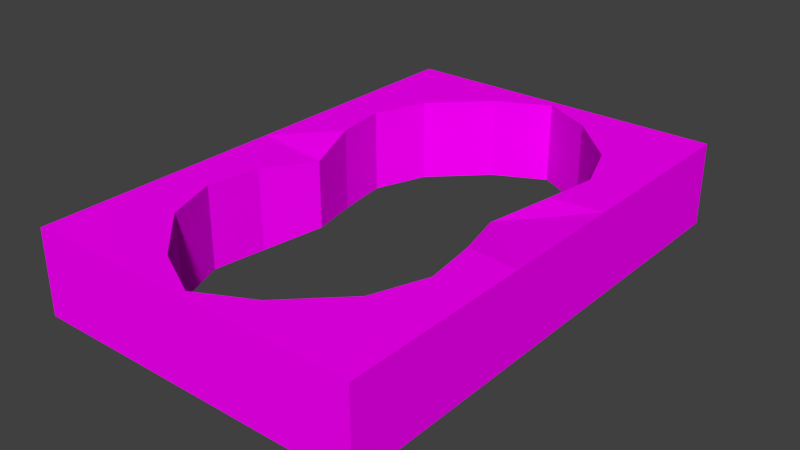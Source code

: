 # Source: Hole1.blend  (saved by Blender 2.76.0; exported with 4.5.12 LTS)
import bpy
from mathutils import Matrix  # noqa: F401  (used for matrix-valued properties, if any)

bpy.ops.wm.read_factory_settings(use_empty=True)
scene = bpy.context.scene
scene.name = 'Scene'

# ---- collections
col_collection_1 = bpy.data.collections.new('Collection 1'); scene.collection.children.link(col_collection_1)

# ---- images (referenced by path relative to the original .blend; pixels are not part of the script)
import os
ASSET_DIR = os.environ.get("B2B_ASSET_DIR", "")  # directory of the original .blend (textures are referenced by path, not embedded)
HERE = os.path.dirname(os.path.abspath(__file__))  # packed textures are extracted next to this script under _unpacked/

def load_image(name, relpath, width, height, colorspace="sRGB"):
    """Load a texture the original file referenced (path relative to the .blend, or extracted next to this script)."""
    p = next((c for c in (os.path.join(HERE, relpath), os.path.join(ASSET_DIR, relpath)) if relpath and os.path.exists(c)), "")
    if p:
        img = bpy.data.images.load(p, check_existing=True)
        img.name = name
    else:  # same state as the original file: an image datablock whose file is absent (Cycles renders it pink)
        img = bpy.data.images.new(name, width, height)
        img.source = "FILE"
        img.filepath = "//" + (relpath or name)
    img.colorspace_settings.name = colorspace
    return img
img_wall_jpg = load_image('wall.jpg', 'wall.jpg', 1024, 1024, 'sRGB')

# ---- materials (node trees are filled in below, after node groups)
mat_material = bpy.data.materials.new('Material')
mat_material.alpha_threshold = 0.0
mat_material.roughness = 0.5

# ---- material node trees
mat_material.use_nodes = True; mat_material.node_tree.nodes.clear()
_N = mat_material.node_tree.nodes; _L = mat_material.node_tree.links
n0 = _N.new('ShaderNodeOutputMaterial'); n0.name = 'Material Output'; n0.location = (300, 300)
n1 = _N.new('ShaderNodeBsdfDiffuse'); n1.name = 'Diffuse BSDF'; n1.location = (96, 295)
n2 = _N.new('ShaderNodeTexImage'); n2.name = 'Image Texture'; n2.location = (-96, 311)
n2.width = 140
n2.image = img_wall_jpg
_L.new(n1.outputs[0], n0.inputs[0])
_L.new(n2.outputs[0], n1.inputs[0])
n0.is_active_output = True

# ---- world
world_world = bpy.data.worlds.new('World'); scene.world = world_world
world_world.color = (0.05088, 0.05088, 0.05088)
world_world.use_sun_shadow = False
world_world.sun_shadow_jitter_overblur = 0.0
world_world.cycles.sampling_method = 'MANUAL'
world_world.cycles.sample_map_resolution = 256

# ---- meshes
me_cube_001 = bpy.data.meshes.new('Cube.001')
me_cube_001.from_pydata([(1.0, -1.0, 0.5), (1.0, -1.0, -0.5), (-1.0, -1.0, 0.5), (-1.0, -1.0, -0.5), (1.0, 0.0, -0.5), (1.0, 0.0, 0.5), (-1.0, 0.0, 0.5), (-1.0, 0.0, -0.5), (1.0, -0.5, 0.5), (1.0, -1.0, 0.0), (0.0, -1.0, -0.5), (0.0, -1.0, 0.5), (-1.0, -1.0, 0.0), (-1.0, -0.5, -0.5), (1.0, -0.5, -0.5), (-1.0, -0.5, 0.5), (1.0, 0.0, 0.0), (-1.0, 0.0, 0.0), (-1.0, -0.5, 0.0), (0.0, -1.0, 0.0), (1.0, -0.5, 0.0), (1.0, -0.75, 0.5), (1.0, -1.0, -0.25), (0.5, -1.0, -0.5), (-0.5, -1.0, 0.5), (-1.0, -1.0, 0.25), (-1.0, -0.75, -0.5), (1.0, -0.25, -0.5), (-1.0, -0.25, 0.5), (1.0, 0.0, -0.25), (-1.0, 0.0, -0.25), (-0.5801, 0.0, 0.4108), (0.5801, 0.0, -0.4108), (1.0, -0.25, 0.5), (1.0, -1.0, 0.25), (-0.5, -1.0, -0.5), (0.5, -1.0, 0.5), (-1.0, -1.0, -0.25), (-1.0, -0.25, -0.5), (1.0, -0.75, -0.5), (-1.0, -0.75, 0.5), (1.0, 0.0, 0.25), (-1.0, 0.0, 0.25), (0.5801, 0.0, 0.4108), (-0.5801, 0.0, -0.4108), (0.7436, -0.4445, -0.5), (-0.7436, -0.4445, -0.5), (0.0, -0.966, -0.5), (-0.7436, -0.4445, 0.5), (0.7436, -0.4445, 0.5), (0.0, -0.966, 0.5), (-1.0, -0.5, -0.25), (-1.0, -0.5, 0.25), (-1.0, -0.75, 0.0), (-1.0, -0.25, 0.0), (0.0, -1.0, -0.25), (0.0, -1.0, 0.25), (0.5, -1.0, 0.0), (-0.5, -1.0, 0.0), (1.0, -0.5, -0.25), (1.0, -0.5, 0.25), (1.0, -0.25, 0.0), (1.0, -0.75, 0.0), (1.0, -0.75, 0.25), (1.0, -0.25, 0.25), (1.0, -0.25, -0.25), (-0.5, -1.0, 0.25), (0.5, -1.0, 0.25), (0.5, -1.0, -0.25), (-1.0, -0.25, 0.25), (-1.0, -0.75, 0.25), (-1.0, -0.75, -0.25), (0.699, -0.2312, 0.5), (0.6248, -0.6569, 0.5), (-0.6248, -0.6569, 0.5), (-0.699, -0.2312, -0.5), (-0.6248, -0.6569, -0.5), (0.6248, -0.6569, -0.5), (0.699, -0.2312, -0.5), (-0.699, -0.2312, 0.5), (-1.0, -0.25, -0.25), (-0.5, -1.0, -0.25), (1.0, -0.75, -0.25), (0.699, -0.2312, 0.5), (-0.699, -0.2312, -0.5), (0.699, -0.2312, -0.5), (-0.699, -0.2312, 0.5), (-0.25, -1.0, -0.5), (-0.25, -1.0, 0.0), (-0.25, -1.0, 0.5), (-0.25, -1.0, 0.25), (-0.3124, -0.8604, 0.5), (-0.3124, -0.8604, -0.5), (-0.25, -1.0, -0.25), (0.25, -1.0, 0.5), (0.25, -1.0, -0.5), (0.25, -1.0, 0.0), (0.25, -1.0, 0.25), (0.25, -1.0, -0.25), (0.3124, -0.8604, 0.5), (0.3124, -0.8604, -0.5), (1.0, -1.0, 0.5), (-1.0, -1.0, 0.5), (1.0, 0.0, 0.5), (-1.0, 0.0, 0.5), (1.0, -0.5, 0.5), (0.0, -1.0, 0.5), (-1.0, -0.5, 0.5), (1.0, -0.75, 0.5), (-0.5, -1.0, 0.5), (-1.0, -0.25, 0.5), (1.0, -0.25, 0.5), (0.5, -1.0, 0.5), (-1.0, -0.75, 0.5), (-0.25, -1.0, 0.5), (0.25, -1.0, 0.5)], [(84, 86), (83, 85)], [(82, 22, 1, 39), (81, 37, 3, 35), (80, 30, 7, 38), (79, 31, 6, 28), (78, 32, 4, 27), (77, 45, 14, 39), (92, 76, 74, 91), (74, 48, 15, 40), (71, 51, 13, 26), (70, 52, 18, 53), (69, 42, 17, 54), (98, 55, 10, 95), (97, 56, 19, 96), (66, 25, 12, 58), (65, 59, 14, 27), (64, 60, 20, 61), (63, 34, 9, 62), (60, 63, 62, 20), (8, 21, 63, 60), (21, 0, 34, 63), (41, 64, 61, 16), (5, 33, 64, 41), (33, 8, 60, 64), (29, 65, 27, 4), (16, 61, 65, 29), (61, 20, 59, 65), (90, 66, 58, 88), (89, 24, 66, 90), (24, 2, 25, 66), (34, 67, 57, 9), (0, 36, 67, 34), (94, 11, 56, 97), (22, 68, 23, 1), (9, 57, 68, 22), (96, 19, 55, 98), (52, 69, 54, 18), (15, 28, 69, 52), (28, 6, 42, 69), (25, 70, 53, 12), (2, 40, 70, 25), (40, 15, 52, 70), (37, 71, 26, 3), (12, 53, 71, 37), (53, 18, 51, 71), (8, 33, 72, 49), (33, 5, 43, 72), (94, 99, 50, 11), (0, 21, 73, 36), (21, 8, 49, 73), (24, 74, 40, 2), (89, 91, 74, 24), (76, 46, 48, 74), (100, 99, 73, 77), (13, 38, 75, 46), (38, 7, 44, 75), (87, 92, 47, 10), (3, 26, 76, 35), (26, 13, 46, 76), (23, 77, 39, 1), (95, 100, 77, 23), (45, 49, 72, 78), (45, 78, 27, 14), (77, 73, 49, 45), (48, 79, 28, 15), (75, 79, 48, 46), (51, 80, 38, 13), (18, 54, 80, 51), (54, 17, 30, 80), (93, 81, 35, 87), (88, 58, 81, 93), (58, 12, 37, 81), (59, 82, 39, 14), (20, 62, 82, 59), (62, 9, 22, 82), (79, 75, 44, 31), (32, 78, 72, 43), (19, 88, 93, 55), (55, 93, 87, 10), (35, 76, 92, 87), (11, 50, 91, 89), (11, 89, 90, 56), (56, 90, 88, 19), (47, 92, 91, 50), (10, 47, 100, 95), (47, 50, 99, 100), (36, 73, 99, 94), (57, 96, 98, 68), (36, 94, 97, 67), (67, 97, 96, 57), (68, 98, 95, 23), (15, 40, 113, 107), (33, 8, 105, 111), (94, 36, 112, 115), (89, 24, 109, 114), (6, 28, 110, 104), (2, 40, 113, 102), (21, 0, 101, 108), (89, 11, 106, 114), (94, 11, 106, 115), (5, 33, 111, 103), (24, 2, 102, 109), (0, 36, 112, 101), (15, 28, 110, 107), (8, 21, 108, 105)])
_uv = me_cube_001.uv_layers.new(name='UVMap')
_uv.uv.foreach_set('vector', [0.809, 0.06376, 0.7454, 0.06376, 0.7454, 0.0001527, 0.809, 0.0001527, 0.1274, 0.5855, 0.0001526, 0.5855, 0.0001526, 0.5219, 0.1274, 0.5219, 0.7001, 0.7128, 0.7637, 0.7128, 0.7637, 0.7764, 0.7001, 0.7764, 0.07159, 0.1265, 0.009061, 0.1528, 0.01682, 0.05635, 0.07257, 0.05698, 0.6776, 0.3961, 0.741, 0.3705, 0.7321, 0.4678, 0.6758, 0.4666, 0.5535, 0.4027, 0.6206, 0.4058, 0.6248, 0.474, 0.5771, 0.4938, 0.291, 0.3905, 0.1912, 0.3996, 0.1945, 0.1171, 0.2912, 0.1251, 0.1945, 0.1171, 0.1284, 0.1165, 0.1227, 0.04896, 0.1687, 0.02849, 0.5729, 0.7128, 0.6365, 0.7128, 0.6365, 0.7764, 0.5729, 0.7764, 0.5729, 0.5855, 0.6365, 0.5855, 0.6365, 0.6492, 0.5729, 0.6492, 0.7001, 0.5855, 0.7637, 0.5855, 0.7637, 0.6492, 0.7001, 0.6492, 0.3182, 0.5855, 0.2546, 0.5855, 0.2546, 0.5219, 0.3182, 0.5219, 0.3182, 0.7128, 0.2546, 0.7128, 0.2546, 0.6492, 0.3182, 0.6492, 0.1274, 0.7128, 0.0001527, 0.7128, 0.0001526, 0.6492, 0.1274, 0.6492, 0.9362, 0.06376, 0.8726, 0.06376, 0.8726, 0.0001527, 0.9362, 0.0001527, 0.9362, 0.191, 0.8726, 0.191, 0.8726, 0.1274, 0.9362, 0.1274, 0.809, 0.191, 0.7454, 0.191, 0.7454, 0.1274, 0.809, 0.1274, 0.8726, 0.191, 0.809, 0.191, 0.809, 0.1274, 0.8726, 0.1274, 0.8726, 0.2546, 0.809, 0.2546, 0.809, 0.191, 0.8726, 0.191, 0.809, 0.2546, 0.7454, 0.2546, 0.7454, 0.191, 0.809, 0.191, 0.9998, 0.191, 0.9362, 0.191, 0.9362, 0.1274, 0.9998, 0.1274, 0.9998, 0.2546, 0.9362, 0.2546, 0.9362, 0.191, 0.9998, 0.191, 0.9362, 0.2546, 0.8726, 0.2546, 0.8726, 0.191, 0.9362, 0.191, 0.9998, 0.06376, 0.9362, 0.06376, 0.9362, 0.0001527, 0.9998, 0.0001526, 0.9998, 0.1274, 0.9362, 0.1274, 0.9362, 0.06376, 0.9998, 0.06376, 0.9362, 0.1274, 0.8726, 0.1274, 0.8726, 0.06376, 0.9362, 0.06376, 0.191, 0.7128, 0.1274, 0.7128, 0.1274, 0.6492, 0.191, 0.6492, 0.191, 0.7764, 0.1274, 0.7764, 0.1274, 0.7128, 0.191, 0.7128, 0.1274, 0.7764, 0.0001527, 0.7764, 0.0001527, 0.7128, 0.1274, 0.7128, 0.509, 0.7128, 0.3818, 0.7128, 0.3818, 0.6492, 0.509, 0.6492, 0.509, 0.7764, 0.3818, 0.7764, 0.3818, 0.7128, 0.509, 0.7128, 0.3182, 0.7764, 0.2546, 0.7764, 0.2546, 0.7128, 0.3182, 0.7128, 0.509, 0.5855, 0.3818, 0.5855, 0.3818, 0.5219, 0.509, 0.5219, 0.509, 0.6492, 0.3818, 0.6492, 0.3818, 0.5855, 0.509, 0.5855, 0.3182, 0.6492, 0.2546, 0.6492, 0.2546, 0.5855, 0.3182, 0.5855, 0.6365, 0.5855, 0.7001, 0.5855, 0.7001, 0.6492, 0.6365, 0.6492, 0.6365, 0.5219, 0.7001, 0.5219, 0.7001, 0.5855, 0.6365, 0.5855, 0.7001, 0.5219, 0.7637, 0.5219, 0.7637, 0.5855, 0.7001, 0.5855, 0.5093, 0.5855, 0.5729, 0.5855, 0.5729, 0.6492, 0.5093, 0.6492, 0.5093, 0.5219, 0.5729, 0.5219, 0.5729, 0.5855, 0.5093, 0.5855, 0.5729, 0.5219, 0.6365, 0.5219, 0.6365, 0.5855, 0.5729, 0.5855, 0.5093, 0.7128, 0.5729, 0.7128, 0.5729, 0.7764, 0.5093, 0.7764, 0.5093, 0.6492, 0.5729, 0.6492, 0.5729, 0.7128, 0.5093, 0.7128, 0.5729, 0.6492, 0.6365, 0.6492, 0.6365, 0.7128, 0.5729, 0.7128, 0.6316, 0.05294, 0.6847, 0.0636, 0.683, 0.1361, 0.6227, 0.1224, 0.6847, 0.0636, 0.7427, 0.06592, 0.7451, 0.1661, 0.683, 0.1361, 0.433, 0.1015, 0.4584, 0.1263, 0.3747, 0.1226, 0.3747, 0.1139, 0.5436, 0.0005109, 0.5851, 0.03045, 0.556, 0.1205, 0.479, 0.07725, 0.5851, 0.03045, 0.6316, 0.05294, 0.6227, 0.1224, 0.556, 0.1205, 0.2714, 0.07611, 0.1945, 0.1171, 0.1687, 0.02849, 0.21, 0.0001526, 0.3167, 0.1007, 0.2912, 0.1251, 0.1945, 0.1171, 0.2714, 0.07611, 0.1912, 0.3996, 0.1235, 0.4003, 0.1284, 0.1165, 0.1945, 0.1171, 0.4548, 0.3917, 0.4584, 0.1263, 0.556, 0.1205, 0.5535, 0.4027, 0.1161, 0.4704, 0.06211, 0.4603, 0.06315, 0.3868, 0.1235, 0.4003, 0.06211, 0.4603, 0.003529, 0.4585, 0.0001526, 0.3572, 0.06315, 0.3868, 0.3168, 0.4144, 0.291, 0.3905, 0.373, 0.3924, 0.3729, 0.4009, 0.208, 0.5216, 0.1644, 0.4923, 0.1912, 0.3996, 0.2717, 0.4406, 0.1644, 0.4923, 0.1161, 0.4704, 0.1235, 0.4003, 0.1912, 0.3996, 0.4733, 0.4416, 0.5535, 0.4027, 0.5771, 0.4938, 0.5338, 0.5216, 0.4288, 0.4151, 0.4548, 0.3917, 0.5535, 0.4027, 0.4733, 0.4416, 0.6206, 0.4058, 0.6227, 0.1224, 0.683, 0.1361, 0.6776, 0.3961, 0.6206, 0.4058, 0.6776, 0.3961, 0.6758, 0.4666, 0.6248, 0.474, 0.5535, 0.4027, 0.556, 0.1205, 0.6227, 0.1224, 0.6206, 0.4058, 0.1284, 0.1165, 0.07159, 0.1265, 0.07257, 0.05698, 0.1227, 0.04896, 0.06315, 0.3868, 0.07159, 0.1265, 0.1284, 0.1165, 0.1235, 0.4003, 0.6365, 0.7128, 0.7001, 0.7128, 0.7001, 0.7764, 0.6365, 0.7764, 0.6365, 0.6492, 0.7001, 0.6492, 0.7001, 0.7128, 0.6365, 0.7128, 0.7001, 0.6492, 0.7637, 0.6492, 0.7637, 0.7128, 0.7001, 0.7128, 0.191, 0.5855, 0.1274, 0.5855, 0.1274, 0.5219, 0.191, 0.5219, 0.191, 0.6492, 0.1274, 0.6492, 0.1274, 0.5855, 0.191, 0.5855, 0.1274, 0.6492, 0.0001526, 0.6492, 0.0001526, 0.5855, 0.1274, 0.5855, 0.8726, 0.06376, 0.809, 0.06376, 0.809, 0.0001527, 0.8726, 0.0001527, 0.8726, 0.1274, 0.809, 0.1274, 0.809, 0.06376, 0.8726, 0.06376, 0.809, 0.1274, 0.7454, 0.1274, 0.7454, 0.06376, 0.809, 0.06376, 0.07159, 0.1265, 0.06315, 0.3868, 0.0001526, 0.3572, 0.009061, 0.1528, 0.741, 0.3705, 0.6776, 0.3961, 0.683, 0.1361, 0.7451, 0.1661, 0.2546, 0.6492, 0.191, 0.6492, 0.191, 0.5855, 0.2546, 0.5855, 0.2546, 0.5855, 0.191, 0.5855, 0.191, 0.5219, 0.2546, 0.5219, 0.2717, 0.4406, 0.1912, 0.3996, 0.291, 0.3905, 0.3168, 0.4144, 0.3747, 0.1139, 0.3747, 0.1226, 0.2912, 0.1251, 0.3167, 0.1007, 0.2546, 0.7764, 0.191, 0.7764, 0.191, 0.7128, 0.2546, 0.7128, 0.2546, 0.7128, 0.191, 0.7128, 0.191, 0.6492, 0.2546, 0.6492, 0.373, 0.3924, 0.291, 0.3905, 0.2912, 0.1251, 0.3747, 0.1226, 0.3729, 0.4009, 0.373, 0.3924, 0.4548, 0.3917, 0.4288, 0.4151, 0.373, 0.3924, 0.3747, 0.1226, 0.4584, 0.1263, 0.4548, 0.3917, 0.479, 0.07725, 0.556, 0.1205, 0.4584, 0.1263, 0.433, 0.1015, 0.3818, 0.6492, 0.3182, 0.6492, 0.3182, 0.5855, 0.3818, 0.5855, 0.3818, 0.7764, 0.3182, 0.7764, 0.3182, 0.7128, 0.3818, 0.7128, 0.3818, 0.7128, 0.3182, 0.7128, 0.3182, 0.6492, 0.3818, 0.6492, 0.3818, 0.5855, 0.3182, 0.5855, 0.3182, 0.5219, 0.3818, 0.5219, 0.05973, 0.7783, 0.08951, 0.7777, 0.08951, 0.7772, 0.05972, 0.7778, 0.3874, 0.7791, 0.3576, 0.7786, 0.3576, 0.7781, 0.3874, 0.7786, 0.2385, 0.7774, 0.2682, 0.7773, 0.2682, 0.7768, 0.2385, 0.7769, 0.1789, 0.7775, 0.1491, 0.7776, 0.1491, 0.7771, 0.1789, 0.777, 0.000163, 0.7795, 0.02994, 0.7787, 0.02993, 0.7782, 0.0001526, 0.779, 0.1193, 0.7777, 0.08951, 0.7777, 0.08951, 0.7772, 0.1193, 0.7772, 0.3278, 0.7782, 0.298, 0.7777, 0.298, 0.7772, 0.3278, 0.7777, 0.1789, 0.7775, 0.2087, 0.7772, 0.2087, 0.7767, 0.1789, 0.777, 0.2385, 0.7774, 0.2087, 0.7772, 0.2087, 0.7767, 0.2385, 0.7769, 0.4172, 0.7795, 0.3874, 0.7791, 0.3874, 0.7786, 0.4172, 0.779, 0.1491, 0.7776, 0.1193, 0.7777, 0.1193, 0.7772, 0.1491, 0.7771, 0.298, 0.7777, 0.2682, 0.7773, 0.2682, 0.7768, 0.298, 0.7772, 0.05973, 0.7783, 0.02994, 0.7787, 0.02993, 0.7782, 0.05972, 0.7778, 0.3576, 0.7786, 0.3278, 0.7782, 0.3278, 0.7777, 0.3576, 0.7781])
me_cube_001.materials.append(mat_material)
me_cube_001.use_remesh_preserve_volume = False
me_cube_001.use_remesh_preserve_attributes = False
me_cube_001.use_mirror_vertex_groups = False
me_cube_001.update()

# ---- objects
ob_cube = bpy.data.objects.new('Cube', me_cube_001)

# ---- transforms, parenting, visibility, modifiers, constraints
ob_cube.location = (0.0, 0.0, 0.0)
ob_cube.scale = (2.0, 3.0, 1.0)
ob_cube.lineart.crease_threshold = 0.0
_m = ob_cube.modifiers.new('Mirror', 'MIRROR')
_m.use_axis = (False, True, False)
_m.use_clip = True

# ---- collection membership
col_collection_1.objects.link(ob_cube)

# ---- scene / render settings (as saved in the file)
scene.frame_start = 1; scene.frame_end = 250; scene.frame_set(1)
scene.render.engine = 'CYCLES'
scene.render.resolution_percentage = 50
scene.render.dither_intensity = 0.0
scene.cycles.use_denoising = False
scene.cycles.samples = 10
scene.cycles.sampling_pattern = 'TABULATED_SOBOL'
scene.cycles.light_sampling_threshold = 0.0
scene.cycles.use_adaptive_sampling = False
scene.cycles.use_light_tree = False
scene.cycles.blur_glossy = 0.0
scene.cycles.pixel_filter_type = 'GAUSSIAN'
scene.cycles.sample_clamp_indirect = 0.0
scene.view_settings.view_transform = 'Standard'
bpy.context.view_layer.update()

# ---- added for rendering (the .blend has no active camera and no usable light): camera, sun
cam_auto = bpy.data.cameras.new('AutoCamera')
cam_auto.lens = 50.0
cam_auto.sensor_width = 36.0
cam_auto.clip_end = 1000.0
ob_auto_camera = bpy.data.objects.new('AutoCamera', cam_auto)
scene.collection.objects.link(ob_auto_camera)
ob_auto_camera.location = (6.73574, -8.08288, 5.38859)
ob_auto_camera.rotation_euler = (1.09748, -7.21219e-08, 0.694738)
scene.camera = ob_auto_camera
light_auto_sun = bpy.data.lights.new('AutoSun', 'SUN')
light_auto_sun.energy = 3.0
light_auto_sun.angle = 0.0523599
ob_auto_sun = bpy.data.objects.new('AutoSun', light_auto_sun)
scene.collection.objects.link(ob_auto_sun)
ob_auto_sun.rotation_euler = (0.872665, 0.174533, 0.523599)
bpy.context.view_layer.update()
